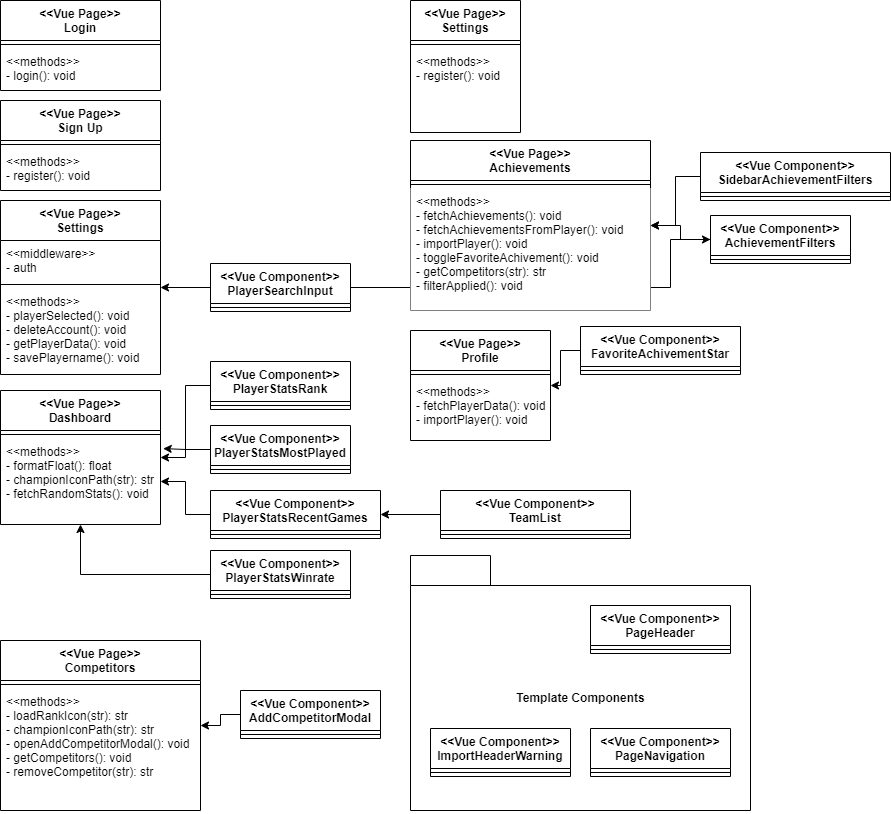

The diagram above was exported from draw.io. Its source (the exported page's mxGraphModel, read from the mxfile embedded in the PNG):
<mxGraphModel dx="1964" dy="1091" grid="1" gridSize="10" guides="1" tooltips="1" connect="1" arrows="1" fold="1" page="1" pageScale="1" pageWidth="1100" pageHeight="850" math="0" shadow="0">
  <root>
    <mxCell id="0" />
    <mxCell id="1" parent="0" />
    <mxCell id="pWMi5Pq7xAcb-JiBkS-9-82" value="Template Components" style="shape=folder;fontStyle=1;tabWidth=80;tabHeight=30;tabPosition=left;html=1;boundedLbl=1;fillColor=default;" vertex="1" parent="1">
      <mxGeometry x="410" y="555" width="340" height="255" as="geometry" />
    </mxCell>
    <mxCell id="pWMi5Pq7xAcb-JiBkS-9-81" style="edgeStyle=orthogonalEdgeStyle;rounded=0;orthogonalLoop=1;jettySize=auto;html=1;" edge="1" parent="1" source="pWMi5Pq7xAcb-JiBkS-9-53" target="pWMi5Pq7xAcb-JiBkS-9-37">
      <mxGeometry relative="1" as="geometry">
        <Array as="points">
          <mxPoint x="670" y="287" />
          <mxPoint x="670" y="239" />
        </Array>
      </mxGeometry>
    </mxCell>
    <mxCell id="pWMi5Pq7xAcb-JiBkS-9-8" value="&lt;&lt;Vue Page&gt;&gt;&#10;Login" style="swimlane;fontStyle=1;align=center;verticalAlign=top;childLayout=stackLayout;horizontal=1;startSize=40;horizontalStack=0;resizeParent=1;resizeParentMax=0;resizeLast=0;collapsible=1;marginBottom=0;" vertex="1" parent="1">
      <mxGeometry width="160" height="90" as="geometry" />
    </mxCell>
    <mxCell id="pWMi5Pq7xAcb-JiBkS-9-10" value="" style="line;strokeWidth=1;fillColor=none;align=left;verticalAlign=middle;spacingTop=-1;spacingLeft=3;spacingRight=3;rotatable=0;labelPosition=right;points=[];portConstraint=eastwest;" vertex="1" parent="pWMi5Pq7xAcb-JiBkS-9-8">
      <mxGeometry y="40" width="160" height="8" as="geometry" />
    </mxCell>
    <mxCell id="pWMi5Pq7xAcb-JiBkS-9-11" value="&lt;&lt;methods&gt;&gt;&#10;- login(): void" style="text;strokeColor=none;fillColor=none;align=left;verticalAlign=top;spacingLeft=4;spacingRight=4;overflow=hidden;rotatable=0;points=[[0,0.5],[1,0.5]];portConstraint=eastwest;" vertex="1" parent="pWMi5Pq7xAcb-JiBkS-9-8">
      <mxGeometry y="48" width="160" height="42" as="geometry" />
    </mxCell>
    <mxCell id="pWMi5Pq7xAcb-JiBkS-9-12" value="&lt;&lt;Vue Page&gt;&gt;&#10;Sign Up" style="swimlane;fontStyle=1;align=center;verticalAlign=top;childLayout=stackLayout;horizontal=1;startSize=40;horizontalStack=0;resizeParent=1;resizeParentMax=0;resizeLast=0;collapsible=1;marginBottom=0;" vertex="1" parent="1">
      <mxGeometry y="100" width="160" height="90" as="geometry" />
    </mxCell>
    <mxCell id="pWMi5Pq7xAcb-JiBkS-9-14" value="" style="line;strokeWidth=1;fillColor=none;align=left;verticalAlign=middle;spacingTop=-1;spacingLeft=3;spacingRight=3;rotatable=0;labelPosition=right;points=[];portConstraint=eastwest;" vertex="1" parent="pWMi5Pq7xAcb-JiBkS-9-12">
      <mxGeometry y="40" width="160" height="8" as="geometry" />
    </mxCell>
    <mxCell id="pWMi5Pq7xAcb-JiBkS-9-15" value="&lt;&lt;methods&gt;&gt;&#10;- register(): void" style="text;strokeColor=none;fillColor=none;align=left;verticalAlign=top;spacingLeft=4;spacingRight=4;overflow=hidden;rotatable=0;points=[[0,0.5],[1,0.5]];portConstraint=eastwest;" vertex="1" parent="pWMi5Pq7xAcb-JiBkS-9-12">
      <mxGeometry y="48" width="160" height="42" as="geometry" />
    </mxCell>
    <mxCell id="pWMi5Pq7xAcb-JiBkS-9-16" value="&lt;&lt;Vue Page&gt;&gt;&#10;Settings" style="swimlane;fontStyle=1;align=center;verticalAlign=top;childLayout=stackLayout;horizontal=1;startSize=40;horizontalStack=0;resizeParent=1;resizeParentMax=0;resizeLast=0;collapsible=1;marginBottom=0;" vertex="1" parent="1">
      <mxGeometry y="200" width="160" height="174" as="geometry" />
    </mxCell>
    <mxCell id="pWMi5Pq7xAcb-JiBkS-9-17" value="&lt;&lt;middleware&gt;&gt;&#10;- auth" style="text;strokeColor=none;fillColor=none;align=left;verticalAlign=top;spacingLeft=4;spacingRight=4;overflow=hidden;rotatable=0;points=[[0,0.5],[1,0.5]];portConstraint=eastwest;" vertex="1" parent="pWMi5Pq7xAcb-JiBkS-9-16">
      <mxGeometry y="40" width="160" height="40" as="geometry" />
    </mxCell>
    <mxCell id="pWMi5Pq7xAcb-JiBkS-9-18" value="" style="line;strokeWidth=1;fillColor=none;align=left;verticalAlign=middle;spacingTop=-1;spacingLeft=3;spacingRight=3;rotatable=0;labelPosition=right;points=[];portConstraint=eastwest;" vertex="1" parent="pWMi5Pq7xAcb-JiBkS-9-16">
      <mxGeometry y="80" width="160" height="8" as="geometry" />
    </mxCell>
    <mxCell id="pWMi5Pq7xAcb-JiBkS-9-19" value="&lt;&lt;methods&gt;&gt;&#10;- playerSelected(): void&#10;- deleteAccount(): void&#10;- getPlayerData(): void&#10;- savePlayername(): void" style="text;strokeColor=none;fillColor=none;align=left;verticalAlign=top;spacingLeft=4;spacingRight=4;overflow=hidden;rotatable=0;points=[[0,0.5],[1,0.5]];portConstraint=eastwest;" vertex="1" parent="pWMi5Pq7xAcb-JiBkS-9-16">
      <mxGeometry y="88" width="160" height="86" as="geometry" />
    </mxCell>
    <mxCell id="pWMi5Pq7xAcb-JiBkS-9-20" value="&lt;&lt;Vue Page&gt;&gt;&#10;Dashboard" style="swimlane;fontStyle=1;align=center;verticalAlign=top;childLayout=stackLayout;horizontal=1;startSize=40;horizontalStack=0;resizeParent=1;resizeParentMax=0;resizeLast=0;collapsible=1;marginBottom=0;" vertex="1" parent="1">
      <mxGeometry y="390" width="160" height="134" as="geometry" />
    </mxCell>
    <mxCell id="pWMi5Pq7xAcb-JiBkS-9-22" value="" style="line;strokeWidth=1;fillColor=none;align=left;verticalAlign=middle;spacingTop=-1;spacingLeft=3;spacingRight=3;rotatable=0;labelPosition=right;points=[];portConstraint=eastwest;" vertex="1" parent="pWMi5Pq7xAcb-JiBkS-9-20">
      <mxGeometry y="40" width="160" height="8" as="geometry" />
    </mxCell>
    <mxCell id="pWMi5Pq7xAcb-JiBkS-9-23" value="&lt;&lt;methods&gt;&gt;&#10;- formatFloat(): float&#10;- championIconPath(str): str&#10;- fetchRandomStats(): void" style="text;strokeColor=none;fillColor=none;align=left;verticalAlign=top;spacingLeft=4;spacingRight=4;overflow=hidden;rotatable=0;points=[[0,0.5],[1,0.5]];portConstraint=eastwest;" vertex="1" parent="pWMi5Pq7xAcb-JiBkS-9-20">
      <mxGeometry y="48" width="160" height="86" as="geometry" />
    </mxCell>
    <mxCell id="pWMi5Pq7xAcb-JiBkS-9-24" value="&lt;&lt;Vue Page&gt;&gt;&#10;Settings" style="swimlane;fontStyle=1;align=center;verticalAlign=top;childLayout=stackLayout;horizontal=1;startSize=40;horizontalStack=0;resizeParent=1;resizeParentMax=0;resizeLast=0;collapsible=1;marginBottom=0;" vertex="1" parent="1">
      <mxGeometry x="410" width="110" height="132" as="geometry" />
    </mxCell>
    <mxCell id="pWMi5Pq7xAcb-JiBkS-9-26" value="" style="line;strokeWidth=1;fillColor=none;align=left;verticalAlign=middle;spacingTop=-1;spacingLeft=3;spacingRight=3;rotatable=0;labelPosition=right;points=[];portConstraint=eastwest;" vertex="1" parent="pWMi5Pq7xAcb-JiBkS-9-24">
      <mxGeometry y="40" width="110" height="8" as="geometry" />
    </mxCell>
    <mxCell id="pWMi5Pq7xAcb-JiBkS-9-27" value="&lt;&lt;methods&gt;&gt;&#10;- register(): void" style="text;strokeColor=none;fillColor=none;align=left;verticalAlign=top;spacingLeft=4;spacingRight=4;overflow=hidden;rotatable=0;points=[[0,0.5],[1,0.5]];portConstraint=eastwest;" vertex="1" parent="pWMi5Pq7xAcb-JiBkS-9-24">
      <mxGeometry y="48" width="110" height="84" as="geometry" />
    </mxCell>
    <mxCell id="pWMi5Pq7xAcb-JiBkS-9-28" value="&lt;&lt;Vue Page&gt;&gt;&#10;Competitors" style="swimlane;fontStyle=1;align=center;verticalAlign=top;childLayout=stackLayout;horizontal=1;startSize=40;horizontalStack=0;resizeParent=1;resizeParentMax=0;resizeLast=0;collapsible=1;marginBottom=0;" vertex="1" parent="1">
      <mxGeometry y="640" width="200" height="170" as="geometry" />
    </mxCell>
    <mxCell id="pWMi5Pq7xAcb-JiBkS-9-29" value="" style="line;strokeWidth=1;fillColor=none;align=left;verticalAlign=middle;spacingTop=-1;spacingLeft=3;spacingRight=3;rotatable=0;labelPosition=right;points=[];portConstraint=eastwest;" vertex="1" parent="pWMi5Pq7xAcb-JiBkS-9-28">
      <mxGeometry y="40" width="200" height="8" as="geometry" />
    </mxCell>
    <mxCell id="pWMi5Pq7xAcb-JiBkS-9-30" value="&lt;&lt;methods&gt;&gt;&#10;- loadRankIcon(str): str&#10;- championIconPath(str): str&#10;- openAddCompetitorModal(): void&#10;- getCompetitors(): void&#10;- removeCompetitor(str): str" style="text;strokeColor=none;fillColor=none;align=left;verticalAlign=top;spacingLeft=4;spacingRight=4;overflow=hidden;rotatable=0;points=[[0,0.5],[1,0.5]];portConstraint=eastwest;" vertex="1" parent="pWMi5Pq7xAcb-JiBkS-9-28">
      <mxGeometry y="48" width="200" height="122" as="geometry" />
    </mxCell>
    <mxCell id="pWMi5Pq7xAcb-JiBkS-9-31" value="&lt;&lt;Vue Page&gt;&gt;&#10;Achievements" style="swimlane;fontStyle=1;align=center;verticalAlign=top;childLayout=stackLayout;horizontal=1;startSize=40;horizontalStack=0;resizeParent=1;resizeParentMax=0;resizeLast=0;collapsible=1;marginBottom=0;" vertex="1" parent="1">
      <mxGeometry x="410" y="140" width="240" height="170" as="geometry" />
    </mxCell>
    <mxCell id="pWMi5Pq7xAcb-JiBkS-9-32" value="" style="line;strokeWidth=1;fillColor=none;align=left;verticalAlign=middle;spacingTop=-1;spacingLeft=3;spacingRight=3;rotatable=0;labelPosition=right;points=[];portConstraint=eastwest;" vertex="1" parent="pWMi5Pq7xAcb-JiBkS-9-31">
      <mxGeometry y="40" width="240" height="8" as="geometry" />
    </mxCell>
    <mxCell id="pWMi5Pq7xAcb-JiBkS-9-33" value="&lt;&lt;methods&gt;&gt;&#10;- fetchAchievements(): void&#10;- fetchAchievementsFromPlayer(): void&#10;- importPlayer(): void&#10;- toggleFavoriteAchivement(): void&#10;- getCompetitors(str): str&#10;- filterApplied(): void" style="text;align=left;verticalAlign=top;spacingLeft=4;spacingRight=4;overflow=hidden;rotatable=0;points=[[0,0.5],[1,0.5]];portConstraint=eastwest;fillColor=default;" vertex="1" parent="pWMi5Pq7xAcb-JiBkS-9-31">
      <mxGeometry y="48" width="240" height="122" as="geometry" />
    </mxCell>
    <mxCell id="pWMi5Pq7xAcb-JiBkS-9-34" value="&lt;&lt;Vue Page&gt;&gt;&#10;Profile" style="swimlane;fontStyle=1;align=center;verticalAlign=top;childLayout=stackLayout;horizontal=1;startSize=40;horizontalStack=0;resizeParent=1;resizeParentMax=0;resizeLast=0;collapsible=1;marginBottom=0;" vertex="1" parent="1">
      <mxGeometry x="410" y="330" width="140" height="110" as="geometry" />
    </mxCell>
    <mxCell id="pWMi5Pq7xAcb-JiBkS-9-35" value="" style="line;strokeWidth=1;fillColor=none;align=left;verticalAlign=middle;spacingTop=-1;spacingLeft=3;spacingRight=3;rotatable=0;labelPosition=right;points=[];portConstraint=eastwest;" vertex="1" parent="pWMi5Pq7xAcb-JiBkS-9-34">
      <mxGeometry y="40" width="140" height="8" as="geometry" />
    </mxCell>
    <mxCell id="pWMi5Pq7xAcb-JiBkS-9-36" value="&lt;&lt;methods&gt;&gt;&#10;- fetchPlayerData(): void&#10;- importPlayer(): void" style="text;strokeColor=none;fillColor=none;align=left;verticalAlign=top;spacingLeft=4;spacingRight=4;overflow=hidden;rotatable=0;points=[[0,0.5],[1,0.5]];portConstraint=eastwest;" vertex="1" parent="pWMi5Pq7xAcb-JiBkS-9-34">
      <mxGeometry y="48" width="140" height="62" as="geometry" />
    </mxCell>
    <mxCell id="pWMi5Pq7xAcb-JiBkS-9-76" style="edgeStyle=orthogonalEdgeStyle;rounded=0;orthogonalLoop=1;jettySize=auto;html=1;exitX=0;exitY=0.5;exitDx=0;exitDy=0;" edge="1" parent="1" source="pWMi5Pq7xAcb-JiBkS-9-37" target="pWMi5Pq7xAcb-JiBkS-9-31">
      <mxGeometry relative="1" as="geometry" />
    </mxCell>
    <mxCell id="pWMi5Pq7xAcb-JiBkS-9-37" value="&lt;&lt;Vue Component&gt;&gt;&#10;AchievementFilters" style="swimlane;fontStyle=1;align=center;verticalAlign=top;childLayout=stackLayout;horizontal=1;startSize=40;horizontalStack=0;resizeParent=1;resizeParentMax=0;resizeLast=0;collapsible=1;marginBottom=0;" vertex="1" parent="1">
      <mxGeometry x="710" y="215" width="140" height="48" as="geometry" />
    </mxCell>
    <mxCell id="pWMi5Pq7xAcb-JiBkS-9-38" value="" style="line;strokeWidth=1;fillColor=none;align=left;verticalAlign=middle;spacingTop=-1;spacingLeft=3;spacingRight=3;rotatable=0;labelPosition=right;points=[];portConstraint=eastwest;" vertex="1" parent="pWMi5Pq7xAcb-JiBkS-9-37">
      <mxGeometry y="40" width="140" height="8" as="geometry" />
    </mxCell>
    <mxCell id="pWMi5Pq7xAcb-JiBkS-9-79" style="edgeStyle=orthogonalEdgeStyle;rounded=0;orthogonalLoop=1;jettySize=auto;html=1;" edge="1" parent="1" source="pWMi5Pq7xAcb-JiBkS-9-41" target="pWMi5Pq7xAcb-JiBkS-9-28">
      <mxGeometry relative="1" as="geometry" />
    </mxCell>
    <mxCell id="pWMi5Pq7xAcb-JiBkS-9-41" value="&lt;&lt;Vue Component&gt;&gt;&#10;AddCompetitorModal" style="swimlane;fontStyle=1;align=center;verticalAlign=top;childLayout=stackLayout;horizontal=1;startSize=40;horizontalStack=0;resizeParent=1;resizeParentMax=0;resizeLast=0;collapsible=1;marginBottom=0;" vertex="1" parent="1">
      <mxGeometry x="240" y="690" width="140" height="48" as="geometry" />
    </mxCell>
    <mxCell id="pWMi5Pq7xAcb-JiBkS-9-42" value="" style="line;strokeWidth=1;fillColor=none;align=left;verticalAlign=middle;spacingTop=-1;spacingLeft=3;spacingRight=3;rotatable=0;labelPosition=right;points=[];portConstraint=eastwest;" vertex="1" parent="pWMi5Pq7xAcb-JiBkS-9-41">
      <mxGeometry y="40" width="140" height="8" as="geometry" />
    </mxCell>
    <mxCell id="pWMi5Pq7xAcb-JiBkS-9-75" style="edgeStyle=orthogonalEdgeStyle;rounded=0;orthogonalLoop=1;jettySize=auto;html=1;exitX=0;exitY=0.5;exitDx=0;exitDy=0;" edge="1" parent="1" source="pWMi5Pq7xAcb-JiBkS-9-43" target="pWMi5Pq7xAcb-JiBkS-9-34">
      <mxGeometry relative="1" as="geometry" />
    </mxCell>
    <mxCell id="pWMi5Pq7xAcb-JiBkS-9-43" value="&lt;&lt;Vue Component&gt;&gt;&#10;FavoriteAchivementStar" style="swimlane;fontStyle=1;align=center;verticalAlign=top;childLayout=stackLayout;horizontal=1;startSize=40;horizontalStack=0;resizeParent=1;resizeParentMax=0;resizeLast=0;collapsible=1;marginBottom=0;" vertex="1" parent="1">
      <mxGeometry x="580" y="326" width="160" height="48" as="geometry" />
    </mxCell>
    <mxCell id="pWMi5Pq7xAcb-JiBkS-9-44" value="" style="line;strokeWidth=1;fillColor=none;align=left;verticalAlign=middle;spacingTop=-1;spacingLeft=3;spacingRight=3;rotatable=0;labelPosition=right;points=[];portConstraint=eastwest;" vertex="1" parent="pWMi5Pq7xAcb-JiBkS-9-43">
      <mxGeometry y="40" width="160" height="8" as="geometry" />
    </mxCell>
    <mxCell id="pWMi5Pq7xAcb-JiBkS-9-45" value="&lt;&lt;Vue Component&gt;&gt;&#10;PageHeader" style="swimlane;fontStyle=1;align=center;verticalAlign=top;childLayout=stackLayout;horizontal=1;startSize=40;horizontalStack=0;resizeParent=1;resizeParentMax=0;resizeLast=0;collapsible=1;marginBottom=0;" vertex="1" parent="1">
      <mxGeometry x="590" y="605" width="140" height="48" as="geometry" />
    </mxCell>
    <mxCell id="pWMi5Pq7xAcb-JiBkS-9-46" value="" style="line;strokeWidth=1;fillColor=none;align=left;verticalAlign=middle;spacingTop=-1;spacingLeft=3;spacingRight=3;rotatable=0;labelPosition=right;points=[];portConstraint=eastwest;" vertex="1" parent="pWMi5Pq7xAcb-JiBkS-9-45">
      <mxGeometry y="40" width="140" height="8" as="geometry" />
    </mxCell>
    <mxCell id="pWMi5Pq7xAcb-JiBkS-9-70" style="edgeStyle=orthogonalEdgeStyle;rounded=0;orthogonalLoop=1;jettySize=auto;html=1;exitX=0;exitY=0.5;exitDx=0;exitDy=0;entryX=1.017;entryY=0.117;entryDx=0;entryDy=0;entryPerimeter=0;" edge="1" parent="1" source="pWMi5Pq7xAcb-JiBkS-9-47" target="pWMi5Pq7xAcb-JiBkS-9-23">
      <mxGeometry relative="1" as="geometry" />
    </mxCell>
    <mxCell id="pWMi5Pq7xAcb-JiBkS-9-47" value="&lt;&lt;Vue Component&gt;&gt;&#10;PlayerStatsMostPlayed" style="swimlane;fontStyle=1;align=center;verticalAlign=top;childLayout=stackLayout;horizontal=1;startSize=40;horizontalStack=0;resizeParent=1;resizeParentMax=0;resizeLast=0;collapsible=1;marginBottom=0;" vertex="1" parent="1">
      <mxGeometry x="210" y="425" width="140" height="48" as="geometry" />
    </mxCell>
    <mxCell id="pWMi5Pq7xAcb-JiBkS-9-48" value="" style="line;strokeWidth=1;fillColor=none;align=left;verticalAlign=middle;spacingTop=-1;spacingLeft=3;spacingRight=3;rotatable=0;labelPosition=right;points=[];portConstraint=eastwest;" vertex="1" parent="pWMi5Pq7xAcb-JiBkS-9-47">
      <mxGeometry y="40" width="140" height="8" as="geometry" />
    </mxCell>
    <mxCell id="pWMi5Pq7xAcb-JiBkS-9-49" value="&lt;&lt;Vue Component&gt;&gt;&#10;PageNavigation" style="swimlane;fontStyle=1;align=center;verticalAlign=top;childLayout=stackLayout;horizontal=1;startSize=40;horizontalStack=0;resizeParent=1;resizeParentMax=0;resizeLast=0;collapsible=1;marginBottom=0;" vertex="1" parent="1">
      <mxGeometry x="590" y="728" width="140" height="48" as="geometry" />
    </mxCell>
    <mxCell id="pWMi5Pq7xAcb-JiBkS-9-50" value="" style="line;strokeWidth=1;fillColor=none;align=left;verticalAlign=middle;spacingTop=-1;spacingLeft=3;spacingRight=3;rotatable=0;labelPosition=right;points=[];portConstraint=eastwest;" vertex="1" parent="pWMi5Pq7xAcb-JiBkS-9-49">
      <mxGeometry y="40" width="140" height="8" as="geometry" />
    </mxCell>
    <mxCell id="pWMi5Pq7xAcb-JiBkS-9-51" value="&lt;&lt;Vue Component&gt;&gt;&#10;ImportHeaderWarning" style="swimlane;fontStyle=1;align=center;verticalAlign=top;childLayout=stackLayout;horizontal=1;startSize=40;horizontalStack=0;resizeParent=1;resizeParentMax=0;resizeLast=0;collapsible=1;marginBottom=0;" vertex="1" parent="1">
      <mxGeometry x="430" y="728" width="140" height="48" as="geometry" />
    </mxCell>
    <mxCell id="pWMi5Pq7xAcb-JiBkS-9-52" value="" style="line;strokeWidth=1;fillColor=none;align=left;verticalAlign=middle;spacingTop=-1;spacingLeft=3;spacingRight=3;rotatable=0;labelPosition=right;points=[];portConstraint=eastwest;" vertex="1" parent="pWMi5Pq7xAcb-JiBkS-9-51">
      <mxGeometry y="40" width="140" height="8" as="geometry" />
    </mxCell>
    <mxCell id="pWMi5Pq7xAcb-JiBkS-9-74" style="edgeStyle=orthogonalEdgeStyle;rounded=0;orthogonalLoop=1;jettySize=auto;html=1;exitX=0;exitY=0.5;exitDx=0;exitDy=0;" edge="1" parent="1" source="pWMi5Pq7xAcb-JiBkS-9-53" target="pWMi5Pq7xAcb-JiBkS-9-16">
      <mxGeometry relative="1" as="geometry" />
    </mxCell>
    <mxCell id="pWMi5Pq7xAcb-JiBkS-9-53" value="&lt;&lt;Vue Component&gt;&gt;&#10;PlayerSearchInput" style="swimlane;fontStyle=1;align=center;verticalAlign=top;childLayout=stackLayout;horizontal=1;startSize=40;horizontalStack=0;resizeParent=1;resizeParentMax=0;resizeLast=0;collapsible=1;marginBottom=0;" vertex="1" parent="1">
      <mxGeometry x="210" y="263" width="140" height="48" as="geometry" />
    </mxCell>
    <mxCell id="pWMi5Pq7xAcb-JiBkS-9-54" value="" style="line;strokeWidth=1;fillColor=none;align=left;verticalAlign=middle;spacingTop=-1;spacingLeft=3;spacingRight=3;rotatable=0;labelPosition=right;points=[];portConstraint=eastwest;" vertex="1" parent="pWMi5Pq7xAcb-JiBkS-9-53">
      <mxGeometry y="40" width="140" height="8" as="geometry" />
    </mxCell>
    <mxCell id="pWMi5Pq7xAcb-JiBkS-9-71" style="edgeStyle=orthogonalEdgeStyle;rounded=0;orthogonalLoop=1;jettySize=auto;html=1;exitX=0;exitY=0.5;exitDx=0;exitDy=0;" edge="1" parent="1" source="pWMi5Pq7xAcb-JiBkS-9-55" target="pWMi5Pq7xAcb-JiBkS-9-20">
      <mxGeometry relative="1" as="geometry" />
    </mxCell>
    <mxCell id="pWMi5Pq7xAcb-JiBkS-9-55" value="&lt;&lt;Vue Component&gt;&gt;&#10;PlayerStatsRank" style="swimlane;fontStyle=1;align=center;verticalAlign=top;childLayout=stackLayout;horizontal=1;startSize=40;horizontalStack=0;resizeParent=1;resizeParentMax=0;resizeLast=0;collapsible=1;marginBottom=0;" vertex="1" parent="1">
      <mxGeometry x="210" y="361" width="140" height="48" as="geometry" />
    </mxCell>
    <mxCell id="pWMi5Pq7xAcb-JiBkS-9-56" value="" style="line;strokeWidth=1;fillColor=none;align=left;verticalAlign=middle;spacingTop=-1;spacingLeft=3;spacingRight=3;rotatable=0;labelPosition=right;points=[];portConstraint=eastwest;" vertex="1" parent="pWMi5Pq7xAcb-JiBkS-9-55">
      <mxGeometry y="40" width="140" height="8" as="geometry" />
    </mxCell>
    <mxCell id="pWMi5Pq7xAcb-JiBkS-9-69" style="edgeStyle=orthogonalEdgeStyle;rounded=0;orthogonalLoop=1;jettySize=auto;html=1;exitX=0;exitY=0.5;exitDx=0;exitDy=0;entryX=1;entryY=0.5;entryDx=0;entryDy=0;" edge="1" parent="1" source="pWMi5Pq7xAcb-JiBkS-9-57" target="pWMi5Pq7xAcb-JiBkS-9-23">
      <mxGeometry relative="1" as="geometry" />
    </mxCell>
    <mxCell id="pWMi5Pq7xAcb-JiBkS-9-57" value="&lt;&lt;Vue Component&gt;&gt;&#10;PlayerStatsRecentGames" style="swimlane;fontStyle=1;align=center;verticalAlign=top;childLayout=stackLayout;horizontal=1;startSize=40;horizontalStack=0;resizeParent=1;resizeParentMax=0;resizeLast=0;collapsible=1;marginBottom=0;" vertex="1" parent="1">
      <mxGeometry x="210" y="490" width="170" height="48" as="geometry" />
    </mxCell>
    <mxCell id="pWMi5Pq7xAcb-JiBkS-9-58" value="" style="line;strokeWidth=1;fillColor=none;align=left;verticalAlign=middle;spacingTop=-1;spacingLeft=3;spacingRight=3;rotatable=0;labelPosition=right;points=[];portConstraint=eastwest;" vertex="1" parent="pWMi5Pq7xAcb-JiBkS-9-57">
      <mxGeometry y="40" width="170" height="8" as="geometry" />
    </mxCell>
    <mxCell id="pWMi5Pq7xAcb-JiBkS-9-72" style="edgeStyle=orthogonalEdgeStyle;rounded=0;orthogonalLoop=1;jettySize=auto;html=1;exitX=0;exitY=0.5;exitDx=0;exitDy=0;" edge="1" parent="1" source="pWMi5Pq7xAcb-JiBkS-9-59" target="pWMi5Pq7xAcb-JiBkS-9-20">
      <mxGeometry relative="1" as="geometry" />
    </mxCell>
    <mxCell id="pWMi5Pq7xAcb-JiBkS-9-59" value="&lt;&lt;Vue Component&gt;&gt;&#10;PlayerStatsWinrate" style="swimlane;fontStyle=1;align=center;verticalAlign=top;childLayout=stackLayout;horizontal=1;startSize=40;horizontalStack=0;resizeParent=1;resizeParentMax=0;resizeLast=0;collapsible=1;marginBottom=0;" vertex="1" parent="1">
      <mxGeometry x="210" y="550" width="140" height="48" as="geometry" />
    </mxCell>
    <mxCell id="pWMi5Pq7xAcb-JiBkS-9-60" value="" style="line;strokeWidth=1;fillColor=none;align=left;verticalAlign=middle;spacingTop=-1;spacingLeft=3;spacingRight=3;rotatable=0;labelPosition=right;points=[];portConstraint=eastwest;" vertex="1" parent="pWMi5Pq7xAcb-JiBkS-9-59">
      <mxGeometry y="40" width="140" height="8" as="geometry" />
    </mxCell>
    <mxCell id="pWMi5Pq7xAcb-JiBkS-9-77" style="edgeStyle=orthogonalEdgeStyle;rounded=0;orthogonalLoop=1;jettySize=auto;html=1;exitX=0;exitY=0.5;exitDx=0;exitDy=0;" edge="1" parent="1" source="pWMi5Pq7xAcb-JiBkS-9-61" target="pWMi5Pq7xAcb-JiBkS-9-31">
      <mxGeometry relative="1" as="geometry" />
    </mxCell>
    <mxCell id="pWMi5Pq7xAcb-JiBkS-9-61" value="&lt;&lt;Vue Component&gt;&gt;&#10;SidebarAchievementFilters" style="swimlane;fontStyle=1;align=center;verticalAlign=top;childLayout=stackLayout;horizontal=1;startSize=40;horizontalStack=0;resizeParent=1;resizeParentMax=0;resizeLast=0;collapsible=1;marginBottom=0;" vertex="1" parent="1">
      <mxGeometry x="700" y="152" width="190" height="48" as="geometry" />
    </mxCell>
    <mxCell id="pWMi5Pq7xAcb-JiBkS-9-62" value="" style="line;strokeWidth=1;fillColor=none;align=left;verticalAlign=middle;spacingTop=-1;spacingLeft=3;spacingRight=3;rotatable=0;labelPosition=right;points=[];portConstraint=eastwest;" vertex="1" parent="pWMi5Pq7xAcb-JiBkS-9-61">
      <mxGeometry y="40" width="190" height="8" as="geometry" />
    </mxCell>
    <mxCell id="pWMi5Pq7xAcb-JiBkS-9-73" style="edgeStyle=orthogonalEdgeStyle;rounded=0;orthogonalLoop=1;jettySize=auto;html=1;exitX=0;exitY=0.5;exitDx=0;exitDy=0;" edge="1" parent="1" source="pWMi5Pq7xAcb-JiBkS-9-63" target="pWMi5Pq7xAcb-JiBkS-9-57">
      <mxGeometry relative="1" as="geometry" />
    </mxCell>
    <mxCell id="pWMi5Pq7xAcb-JiBkS-9-63" value="&lt;&lt;Vue Component&gt;&gt;&#10;TeamList" style="swimlane;fontStyle=1;align=center;verticalAlign=top;childLayout=stackLayout;horizontal=1;startSize=40;horizontalStack=0;resizeParent=1;resizeParentMax=0;resizeLast=0;collapsible=1;marginBottom=0;" vertex="1" parent="1">
      <mxGeometry x="440" y="490" width="190" height="48" as="geometry" />
    </mxCell>
    <mxCell id="pWMi5Pq7xAcb-JiBkS-9-64" value="" style="line;strokeWidth=1;fillColor=none;align=left;verticalAlign=middle;spacingTop=-1;spacingLeft=3;spacingRight=3;rotatable=0;labelPosition=right;points=[];portConstraint=eastwest;" vertex="1" parent="pWMi5Pq7xAcb-JiBkS-9-63">
      <mxGeometry y="40" width="190" height="8" as="geometry" />
    </mxCell>
  </root>
</mxGraphModel>